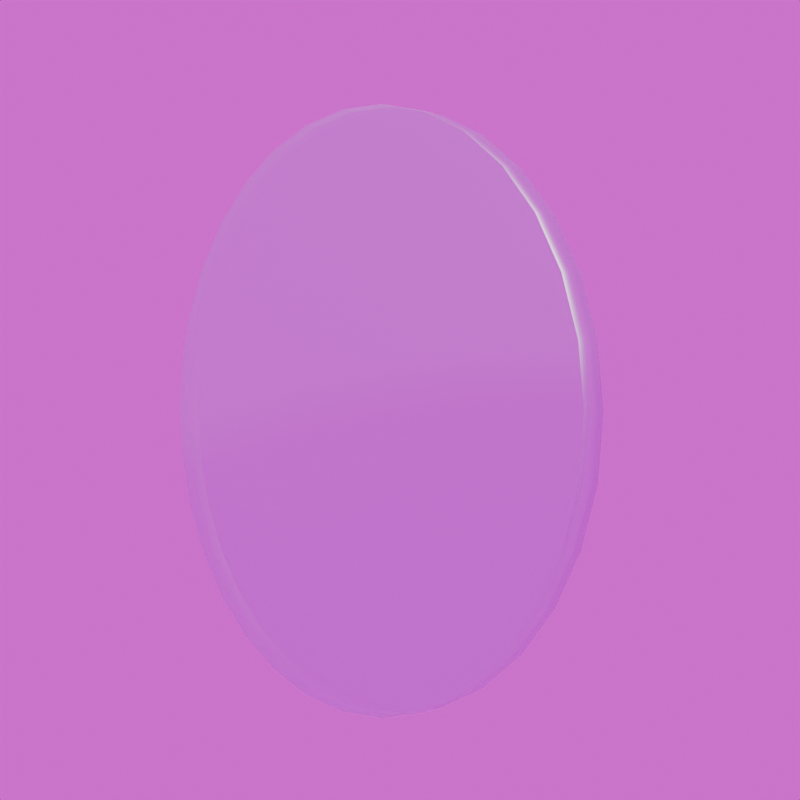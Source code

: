 # Source: lens.blend  (saved by Blender 4.2.66; exported with 4.5.12 LTS)
import bpy
from mathutils import Matrix  # noqa: F401  (used for matrix-valued properties, if any)

bpy.ops.wm.read_factory_settings(use_empty=True)
scene = bpy.context.scene
scene.name = 'Scene'

# ---- collections
col_collection = bpy.data.collections.new('Collection'); scene.collection.children.link(col_collection)

# ---- images (referenced by path relative to the original .blend; pixels are not part of the script)
import os
ASSET_DIR = os.environ.get("B2B_ASSET_DIR", "")  # directory of the original .blend (textures are referenced by path, not embedded)
HERE = os.path.dirname(os.path.abspath(__file__))  # packed textures are extracted next to this script under _unpacked/

def load_image(name, relpath, width, height, colorspace="sRGB"):
    """Load a texture the original file referenced (path relative to the .blend, or extracted next to this script)."""
    p = next((c for c in (os.path.join(HERE, relpath), os.path.join(ASSET_DIR, relpath)) if relpath and os.path.exists(c)), "")
    if p:
        img = bpy.data.images.load(p, check_existing=True)
        img.name = name
    else:  # same state as the original file: an image datablock whose file is absent (Cycles renders it pink)
        img = bpy.data.images.new(name, width, height)
        img.source = "FILE"
        img.filepath = "//" + (relpath or name)
    img.colorspace_settings.name = colorspace
    return img
img_lensbake = load_image('lensbake', 'lensbake.png', 1024, 1024, 'sRGB')
img_brown_photostudio_02_4k_exr = load_image('brown_photostudio_02_4k.exr', 'brown_photostudio_02_4k.exr', 1024, 1024, 'Linear Rec.709')

# ---- materials (node trees are filled in below, after node groups)
mat_material = bpy.data.materials.new('Material')
mat_material.alpha_threshold = 0.0
mat_material.use_transparent_shadow = False
mat_material.roughness = 0.5
mat_material.line_color = (0.0, 0.0, 0.0, 1.0)

# ---- material node trees
mat_material.use_nodes = True; mat_material.node_tree.nodes.clear()
_N = mat_material.node_tree.nodes; _L = mat_material.node_tree.links
n0 = _N.new('ShaderNodeOutputMaterial'); n0.name = 'Material Output'; n0.location = (380, 300)
n1 = _N.new('ShaderNodeBsdfGlass'); n1.name = 'Glass BSDF'; n1.location = (-137, 314)
n1.inputs[1].default_value = 0.5
n1.inputs[2].default_value = 0.35
n2 = _N.new('ShaderNodeBsdfTransparent'); n2.name = 'Transparent BSDF'; n2.location = (-36, 515)
n2.inputs[0].default_value = (0.8048, 0.9105, 1.0, 1.0)
n3 = _N.new('ShaderNodeMixShader'); n3.name = 'Mix Shader'; n3.location = (200, 347)
n4 = _N.new('ShaderNodeTexImage'); n4.name = 'Image Texture'; n4.location = (473, 660)
n4.image = img_lensbake
_L.new(n3.outputs[0], n0.inputs[0])
_L.new(n1.outputs[0], n3.inputs[1])
_L.new(n2.outputs[0], n3.inputs[2])
n0.is_active_output = True

# ---- world
world_world = bpy.data.worlds.new('World'); scene.world = world_world
world_world.use_nodes = True; world_world.node_tree.nodes.clear()
_N = world_world.node_tree.nodes; _L = world_world.node_tree.links
n0 = _N.new('ShaderNodeOutputWorld'); n0.name = 'World Output'; n0.location = (300, 300)
n1 = _N.new('ShaderNodeBackground'); n1.name = 'Background'; n1.location = (10, 300)
n2 = _N.new('ShaderNodeTexEnvironment'); n2.name = 'Environment Texture'; n2.location = (-280, 275)
n2.image = img_brown_photostudio_02_4k_exr
_L.new(n1.outputs[0], n0.inputs[0])
_L.new(n2.outputs[0], n1.inputs[0])
n0.is_active_output = True
world_world.color = (0.05088, 0.05088, 0.05088)
world_world.sun_shadow_jitter_overblur = 0.0

# ---- cameras
cam_camera = bpy.data.cameras.new('Camera')
cam_camera.ortho_scale = 7.0

# ---- meshes
me_circle = bpy.data.meshes.new('Circle')
me_circle.from_pydata([(0.0, 1.0, 0.0), (-0.1951, 0.9808, 0.0), (-0.3827, 0.9239, 0.0), (-0.5556, 0.8315, 0.0), (-0.7071, 0.7071, 0.0), (-0.8315, 0.5556, 0.0), (-0.9239, 0.3827, 0.0), (-0.9808, 0.1951, 0.0), (-1.0, 0.0, 0.0), (-0.9808, -0.1951, 0.0), (-0.9239, -0.3827, 0.0), (-0.8315, -0.5556, 0.0), (-0.7071, -0.7071, 0.0), (-0.5556, -0.8315, 0.0), (-0.3827, -0.9239, 0.0), (-0.1951, -0.9808, 0.0), (0.0, -1.0, 0.0), (0.1951, -0.9808, 0.0), (0.3827, -0.9239, 0.0), (0.5556, -0.8315, 0.0), (0.7071, -0.7071, 0.0), (0.8315, -0.5556, 0.0), (0.9239, -0.3827, 0.0), (0.9808, -0.1951, 0.0), (1.0, 0.0, 0.0), (0.9808, 0.1951, 0.0), (0.9239, 0.3827, 0.0), (0.8315, 0.5556, 0.0), (0.7071, 0.7071, 0.0), (0.5556, 0.8315, 0.0), (0.3827, 0.9239, 0.0), (0.1951, 0.9808, 0.0), (1.904e-17, 1.0, 0.08574), (-0.1951, 0.9808, 0.08574), (-0.3827, 0.9239, 0.08574), (-0.5556, 0.8315, 0.08574), (-0.7071, 0.7071, 0.08574), (-0.8315, 0.5556, 0.08574), (-0.9239, 0.3827, 0.08574), (-0.9808, 0.1951, 0.08574), (-1.0, 6.473e-09, 0.08574), (-0.9808, -0.1951, 0.08574), (-0.9239, -0.3827, 0.08574), (-0.8315, -0.5556, 0.08574), (-0.7071, -0.7071, 0.08574), (-0.5556, -0.8315, 0.08574), (-0.3827, -0.9239, 0.08574), (-0.1951, -0.9808, 0.08574), (1.904e-17, -1.0, 0.08574), (0.1951, -0.9808, 0.08574), (0.3827, -0.9239, 0.08574), (0.5556, -0.8315, 0.08574), (0.7071, -0.7071, 0.08574), (0.8315, -0.5556, 0.08574), (0.9239, -0.3827, 0.08574), (0.9808, -0.1951, 0.08574), (1.0, 6.473e-09, 0.08574), (0.9808, 0.1951, 0.08574), (0.9239, 0.3827, 0.08574), (0.8315, 0.5556, 0.08574), (0.7071, 0.7071, 0.08574), (0.5556, 0.8315, 0.08574), (0.3827, 0.9239, 0.08574), (0.1951, 0.9808, 0.08574)], [], [(17, 49, 48, 16), (4, 36, 35, 3), (31, 63, 62, 30), (18, 50, 49, 17), (5, 37, 36, 4), (0, 32, 63, 31), (19, 51, 50, 18), (6, 38, 37, 5), (20, 52, 51, 19), (7, 39, 38, 6), (21, 53, 52, 20), (8, 40, 39, 7), (22, 54, 53, 21), (9, 41, 40, 8), (23, 55, 54, 22), (10, 42, 41, 9), (24, 56, 55, 23), (11, 43, 42, 10), (25, 57, 56, 24), (12, 44, 43, 11), (26, 58, 57, 25), (13, 45, 44, 12), (27, 59, 58, 26), (14, 46, 45, 13), (1, 33, 32, 0), (28, 60, 59, 27), (15, 47, 46, 14), (2, 34, 33, 1), (29, 61, 60, 28), (16, 48, 47, 15), (3, 35, 34, 2), (30, 62, 61, 29), (1, 0, 31, 30, 29, 28, 27, 26, 25, 24, 23, 22, 21, 20, 19, 18, 17, 16, 15, 14, 13, 12, 11, 10, 9, 8, 7, 6, 5, 4, 3, 2), (33, 34, 35, 36, 37, 38, 39, 40, 41, 42, 43, 44, 45, 46, 47, 48, 49, 50, 51, 52, 53, 54, 55, 56, 57, 58, 59, 60, 61, 62, 63, 32)])
me_circle.polygons.foreach_set('use_smooth', [1, 1, 1, 1, 1, 1, 1, 1, 1, 1, 1, 1, 1, 1, 1, 1, 1, 1, 1, 1, 1, 1, 1, 1, 1, 1, 1, 1, 1, 1, 1, 1, 0, 0])
_uv = me_circle.uv_layers.new(name='UVMap')
_uv.uv.foreach_set('vector', [0.5215, 0.6555, 0.5, 0.6555, 0.5, 0.701, 0.5215, 0.701, 0.5431, 0.1696, 0.5215, 0.1696, 0.5215, 0.2188, 0.5431, 0.2188, 0.5215, 0.03482, 0.5, 0.03482, 0.5, 0.07577, 0.5215, 0.07577, 0.5215, 0.6072, 0.5, 0.6072, 0.5, 0.6555, 0.5215, 0.6555, 0.5431, 0.1213, 0.5215, 0.1213, 0.5215, 0.1696, 0.5431, 0.1696, 0.5215, -5.545e-09, 0.5, -7.171e-09, 0.5, 0.03482, 0.5215, 0.03482, 0.5215, 0.5579, 0.5, 0.5579, 0.5, 0.6072, 0.5215, 0.6072, 0.5431, 0.07577, 0.5215, 0.07577, 0.5215, 0.1213, 0.5431, 0.1213, 0.5215, 0.5096, 0.5, 0.5096, 0.5, 0.5579, 0.5215, 0.5579, 0.5431, 0.03482, 0.5215, 0.03482, 0.5215, 0.07577, 0.5431, 0.07577, 0.5215, 0.4641, 0.5, 0.4641, 0.5, 0.5096, 0.5215, 0.5096, 0.5431, -3.919e-09, 0.5215, -5.545e-09, 0.5215, 0.03482, 0.5431, 0.03482, 0.5215, 0.4232, 0.5, 0.4232, 0.5, 0.4641, 0.5215, 0.4641, 0.5431, 0.6313, 0.5215, 0.6313, 0.5215, 0.6723, 0.5431, 0.6723, 0.5215, 0.3884, 0.5, 0.3884, 0.5, 0.4232, 0.5215, 0.4232, 0.5431, 0.5858, 0.5215, 0.5858, 0.5215, 0.6313, 0.5431, 0.6313, 0.5215, 0.3536, 0.5, 0.3536, 0.5, 0.3884, 0.5215, 0.3884, 0.5431, 0.5375, 0.5215, 0.5375, 0.5215, 0.5858, 0.5431, 0.5858, 0.5215, 0.3126, 0.5, 0.3126, 0.5, 0.3536, 0.5215, 0.3536, 0.5431, 0.4883, 0.5215, 0.4883, 0.5215, 0.5375, 0.5431, 0.5375, 0.5215, 0.2671, 0.5, 0.2671, 0.5, 0.3126, 0.5215, 0.3126, 0.5431, 0.44, 0.5215, 0.44, 0.5215, 0.4883, 0.5431, 0.4883, 0.5215, 0.2188, 0.5, 0.2188, 0.5, 0.2671, 0.5215, 0.2671, 0.5431, 0.3945, 0.5215, 0.3945, 0.5215, 0.44, 0.5431, 0.44, 0.5431, 0.3126, 0.5215, 0.3126, 0.5215, 0.3536, 0.5431, 0.3536, 0.5215, 0.1696, 0.5, 0.1696, 0.5, 0.2188, 0.5215, 0.2188, 0.5431, 0.3536, 0.5215, 0.3536, 0.5215, 0.3945, 0.5431, 0.3945, 0.5431, 0.2671, 0.5215, 0.2671, 0.5215, 0.3126, 0.5431, 0.3126, 0.5215, 0.1213, 0.5, 0.1213, 0.5, 0.1696, 0.5215, 0.1696, 0.5215, 0.701, 0.5, 0.701, 0.5, 0.7419, 0.5215, 0.7419, 0.5431, 0.2188, 0.5215, 0.2188, 0.5215, 0.2671, 0.5431, 0.2671, 0.5215, 0.07577, 0.5, 0.07577, 0.5, 0.1213, 0.5215, 0.1213, 0.02845, 0.3684, 0.05581, 0.4094, 0.09063, 0.4442, 0.1316, 0.4715, 0.1771, 0.4904, 0.2254, 0.5, 0.2746, 0.5, 0.3229, 0.4904, 0.3684, 0.4715, 0.4094, 0.4442, 0.4442, 0.4094, 0.4715, 0.3684, 0.4904, 0.3229, 0.5, 0.2746, 0.5, 0.2254, 0.4904, 0.1771, 0.4715, 0.1316, 0.4442, 0.09063, 0.4094, 0.05581, 0.3684, 0.02845, 0.3229, 0.009607, 0.2746, 4.227e-08, 0.2254, 4.059e-08, 0.1771, 0.009607, 0.1316, 0.02845, 0.09063, 0.05581, 0.05581, 0.09063, 0.02845, 0.1316, 0.009607, 0.1771, 3.213e-08, 0.2254, 3.045e-08, 0.2746, 0.009607, 0.3229, 0.09063, 0.9442, 0.1316, 0.9715, 0.1771, 0.9904, 0.2254, 1.0, 0.2746, 1.0, 0.3229, 0.9904, 0.3684, 0.9715, 0.4094, 0.9442, 0.4442, 0.9094, 0.4715, 0.8684, 0.4904, 0.8229, 0.5, 0.7746, 0.5, 0.7254, 0.4904, 0.6771, 0.4715, 0.6316, 0.4442, 0.5906, 0.4094, 0.5558, 0.3684, 0.5285, 0.3229, 0.5096, 0.2746, 0.5, 0.2254, 0.5, 0.1771, 0.5096, 0.1316, 0.5285, 0.09063, 0.5558, 0.05581, 0.5906, 0.02845, 0.6316, 0.009607, 0.6771, 1.664e-08, 0.7254, 1.496e-08, 0.7746, 0.009607, 0.8229, 0.02845, 0.8684, 0.05581, 0.9094])
me_circle.materials.append(mat_material)
me_circle.update()

# ---- objects
ob_circle = bpy.data.objects.new('Circle', me_circle)
ob_camera = bpy.data.objects.new('Camera', cam_camera)

# ---- transforms, parenting, visibility, modifiers, constraints
ob_circle.location = (0.0, 0.0, 0.4429)
ob_circle.rotation_euler = (-1.571, -2.22e-16, 2.22e-16)
ob_circle.scale = (0.373, 0.373, 0.373)
ob_camera.location = (1.055, -0.8883, 0.4556)
ob_camera.rotation_euler = (1.571, -0.0, 0.8189)

# ---- collection membership
col_collection.objects.link(ob_circle)
col_collection.objects.link(ob_camera)

# ---- scene / render settings (as saved in the file)
scene.camera = ob_camera
scene.frame_start = 1; scene.frame_end = 250; scene.frame_set(1)
scene.render.engine = 'CYCLES'
scene.render.resolution_x = 800
scene.render.resolution_y = 800
scene.render.film_transparent = True
bpy.context.view_layer.update()

# ---- added for rendering (the .blend has no usable light): sun
light_auto_sun = bpy.data.lights.new('AutoSun', 'SUN')
light_auto_sun.energy = 3.0
light_auto_sun.angle = 0.0523599
ob_auto_sun = bpy.data.objects.new('AutoSun', light_auto_sun)
scene.collection.objects.link(ob_auto_sun)
ob_auto_sun.rotation_euler = (0.872665, 0.174533, 0.523599)
bpy.context.view_layer.update()
